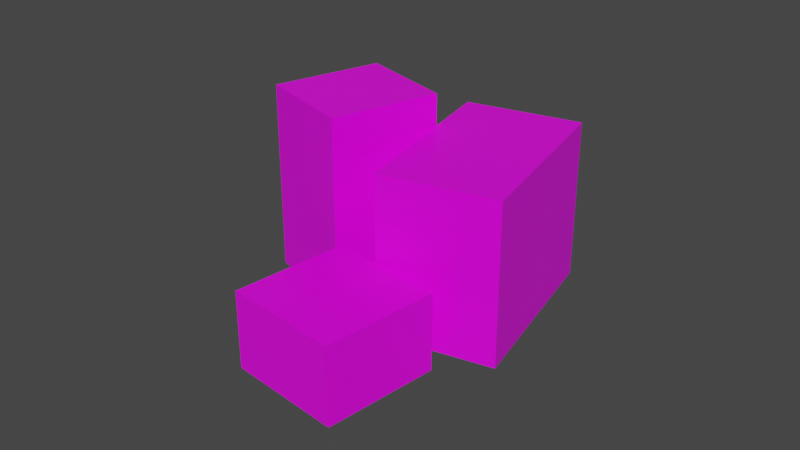 # Source: box.blend  (saved by Blender 3.0.42; exported with 4.5.12 LTS)
import bpy
from mathutils import Matrix  # noqa: F401  (used for matrix-valued properties, if any)

bpy.ops.wm.read_factory_settings(use_empty=True)
scene = bpy.context.scene
scene.name = 'Scene'

# ---- collections
col_collection = bpy.data.collections.new('Collection'); scene.collection.children.link(col_collection)

# ---- materials (node trees are filled in below, after node groups)
mat_material = bpy.data.materials.new('Material')
mat_material.alpha_threshold = 0.0
mat_material.use_transparent_shadow = False
mat_material.line_color = (0.0, 0.0, 0.0, 1.0)

# ---- material node trees
mat_material.use_nodes = True; mat_material.node_tree.nodes.clear()
_N = mat_material.node_tree.nodes; _L = mat_material.node_tree.links
n0 = _N.new('ShaderNodeOutputMaterial'); n0.name = 'Material Output'; n0.location = (300, 300)
n1 = _N.new('ShaderNodeBsdfPrincipled'); n1.name = 'Principled BSDF'; n1.location = (10, 300)
n1.distribution = 'GGX'
n1.subsurface_method = 'RANDOM_WALK_SKIN'
n1.inputs[2].default_value = 0.4
n1.inputs[3].default_value = 1.45
n1.inputs[27].default_value = (0.0, 0.0, 0.0, 1.0)
n1.inputs[28].default_value = 1.0
n2 = _N.new('ShaderNodeTexImage'); n2.name = 'Image Texture'; n2.location = (-180, 300)
_L.new(n1.outputs[0], n0.inputs[0])
_L.new(n2.outputs[0], n1.inputs[0])
n0.is_active_output = True

# ---- world
world_world = bpy.data.worlds.new('World'); scene.world = world_world
world_world.use_nodes = True; world_world.node_tree.nodes.clear()
_N = world_world.node_tree.nodes; _L = world_world.node_tree.links
n0 = _N.new('ShaderNodeOutputWorld'); n0.name = 'World Output'; n0.location = (300, 300)
n1 = _N.new('ShaderNodeBackground'); n1.name = 'Background'; n1.location = (10, 300)
n1.inputs[0].default_value = (0.05088, 0.05088, 0.05088, 1.0)
_L.new(n1.outputs[0], n0.inputs[0])
n0.is_active_output = True
world_world.color = (0.05088, 0.05088, 0.05088)
world_world.use_sun_shadow = False
world_world.sun_shadow_jitter_overblur = 0.0

# ---- meshes
me_cube_002 = bpy.data.meshes.new('Cube.002')
me_cube_002.from_pydata([(-0.08061, -0.5802, 0.0), (-0.08061, -0.5802, 0.8442), (-0.5546, -0.1885, 0.0), (-0.5546, -0.1885, 0.8442), (0.5546, 0.1885, 0.0), (0.5546, 0.1885, 0.8442), (0.08061, 0.5802, 0.0), (0.08061, 0.5802, 0.8442)], [], [(0, 1, 3, 2), (2, 3, 7, 6), (6, 7, 5, 4), (4, 5, 1, 0), (2, 6, 4, 0), (7, 3, 1, 5)])
_uv = me_cube_002.uv_layers.new(name='UVMap')
_uv.uv.foreach_set('vector', [0.6394, 0.0251, 0.7515, 0.0251, 0.7515, 0.1372, 0.6394, 0.1372, 0.6394, 0.1372, 0.7515, 0.1372, 0.7515, 0.2492, 0.6394, 0.2492, 0.6394, 0.2492, 0.7515, 0.2492, 0.7515, 0.3613, 0.6394, 0.3613, 0.6394, 0.3613, 0.7515, 0.3613, 0.7515, 0.4734, 0.6394, 0.4734, 0.5273, 0.2492, 0.6394, 0.2492, 0.6394, 0.3613, 0.5273, 0.3613, 0.7515, 0.2492, 0.8635, 0.2492, 0.8635, 0.3613, 0.7515, 0.3613])
me_cube_002.materials.append(mat_material)
me_cube_002.use_remesh_fix_poles = True
me_cube_002.use_remesh_preserve_attributes = False
me_cube_002.update()
me_cube_003 = bpy.data.meshes.new('Cube.003')
me_cube_003.from_pydata([(-1.192e-07, -0.7071, 0.0), (-1.192e-07, -0.7071, 0.6631), (-0.7071, -1.192e-07, 0.0), (-0.7071, -1.192e-07, 0.6631), (0.7071, -1.192e-07, 0.0), (0.7071, -1.192e-07, 0.6631), (-1.192e-07, 0.7071, 0.0), (-1.192e-07, 0.7071, 0.6631)], [], [(0, 1, 3, 2), (2, 3, 7, 6), (6, 7, 5, 4), (4, 5, 1, 0), (2, 6, 4, 0), (7, 3, 1, 5)])
_uv = me_cube_003.uv_layers.new(name='UVMap')
_uv.uv.foreach_set('vector', [0.154, 0.05023, 0.2386, 0.05023, 0.2386, 0.1348, 0.154, 0.1348, 0.154, 0.1348, 0.2386, 0.1348, 0.2386, 0.2193, 0.154, 0.2193, 0.154, 0.2193, 0.2386, 0.2193, 0.2386, 0.3038, 0.154, 0.3038, 0.154, 0.3038, 0.2386, 0.3038, 0.2386, 0.3884, 0.154, 0.3884, 0.06949, 0.2193, 0.154, 0.2193, 0.154, 0.3038, 0.06949, 0.3038, 0.2386, 0.2193, 0.3231, 0.2193, 0.3231, 0.3038, 0.2386, 0.3038])
me_cube_003.materials.append(mat_material)
me_cube_003.use_remesh_fix_poles = True
me_cube_003.use_remesh_preserve_attributes = False
me_cube_003.update()
me_cube_004 = bpy.data.meshes.new('Cube.004')
me_cube_004.from_pydata([(-0.1302, -0.378, 0.0), (-0.1302, -0.378, 1.0), (-0.3876, 0.09782, 0.0), (-0.3876, 0.09782, 1.0), (0.3876, -0.09782, 0.0), (0.3876, -0.09782, 1.0), (0.1302, 0.378, 0.0), (0.1302, 0.378, 1.0)], [], [(0, 1, 3, 2), (2, 3, 7, 6), (6, 7, 5, 4), (4, 5, 1, 0), (2, 6, 4, 0), (7, 3, 1, 5)])
_uv = me_cube_004.uv_layers.new(name='UVMap')
_uv.uv.foreach_set('vector', [0.8346, 0.6106, 0.8346, 0.7811, 0.6642, 0.7811, 0.6642, 0.6106, 0.6642, 0.6106, 0.6642, 0.7811, 0.4937, 0.7811, 0.4937, 0.6106, 0.4937, 0.6106, 0.4937, 0.7811, 0.3232, 0.7811, 0.3232, 0.6106, 0.3232, 0.6106, 0.3232, 0.7811, 0.1527, 0.7811, 0.1527, 0.6106, 0.4937, 0.4401, 0.4937, 0.6106, 0.3232, 0.6106, 0.3232, 0.4401, 0.4937, 0.7811, 0.4937, 0.9516, 0.3232, 0.9516, 0.3232, 0.7811])
me_cube_004.materials.append(mat_material)
me_cube_004.use_remesh_fix_poles = True
me_cube_004.use_remesh_preserve_attributes = False
me_cube_004.update()

# ---- objects
ob_box = bpy.data.objects.new('box', me_cube_002)
ob_box_001 = bpy.data.objects.new('box.001', me_cube_003)
ob_box_002 = bpy.data.objects.new('box.002', me_cube_004)

# ---- transforms, parenting, visibility, modifiers, constraints
ob_box.location = (-0.00532, -0.556, 0.0)
ob_box.rotation_euler = (0.0, -0.0, 0.9047)
ob_box_001.location = (-0.151, -1.442, 0.0)
ob_box_001.rotation_euler = (0.0, -0.0, 0.6724)
ob_box_001.scale = (0.6105, 0.6105, 0.6105)
ob_box_002.location = (-0.6946, -0.6748, 0.0)
ob_box_002.rotation_euler = (0.0, -0.0, 0.7854)

# ---- collection membership
col_collection.objects.link(ob_box)
col_collection.objects.link(ob_box_001)
col_collection.objects.link(ob_box_002)

# ---- scene / render settings (as saved in the file)
scene.frame_start = 1; scene.frame_end = 250; scene.frame_set(1)
scene.render.engine = 'BLENDER_EEVEE_NEXT'
scene.cycles.sampling_pattern = 'TABULATED_SOBOL'
scene.cycles.use_light_tree = False
scene.view_settings.view_transform = 'Filmic'
bpy.context.view_layer.update()

# ---- added for rendering (the .blend has no active camera and no usable light): camera, sun
cam_auto = bpy.data.cameras.new('AutoCamera')
cam_auto.lens = 50.0
cam_auto.sensor_width = 36.0
cam_auto.clip_end = 1000.0
ob_auto_camera = bpy.data.objects.new('AutoCamera', cam_auto)
scene.collection.objects.link(ob_auto_camera)
ob_auto_camera.location = (2.75541, -4.47705, 2.88131)
ob_auto_camera.rotation_euler = (1.09748, -7.21219e-08, 0.694738)
scene.camera = ob_auto_camera
light_auto_sun = bpy.data.lights.new('AutoSun', 'SUN')
light_auto_sun.energy = 3.0
light_auto_sun.angle = 0.0523599
ob_auto_sun = bpy.data.objects.new('AutoSun', light_auto_sun)
scene.collection.objects.link(ob_auto_sun)
ob_auto_sun.rotation_euler = (0.872665, 0.174533, 0.523599)
bpy.context.view_layer.update()
